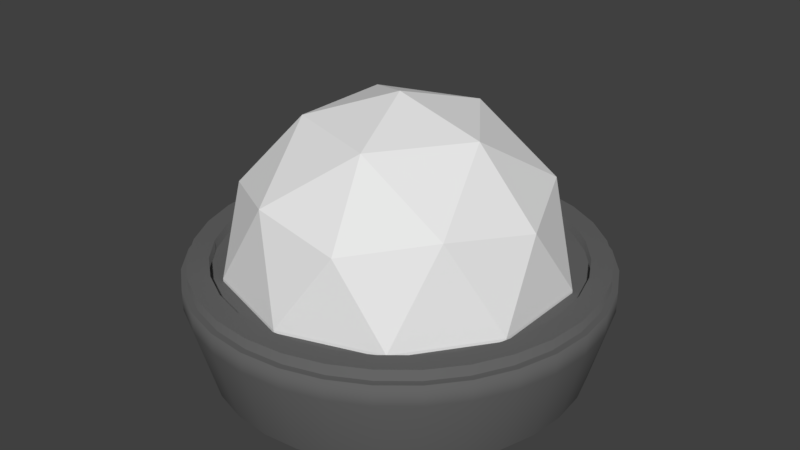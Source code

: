 # Source: extension.blend  (saved by Blender 2.83.19; exported with 4.5.12 LTS)
import bpy
from mathutils import Matrix  # noqa: F401  (used for matrix-valued properties, if any)

bpy.ops.wm.read_factory_settings(use_empty=True)
scene = bpy.context.scene
scene.name = 'Scene'

# ---- collections
col_collection_1 = bpy.data.collections.new('Collection 1'); scene.collection.children.link(col_collection_1)

# ---- materials (node trees are filled in below, after node groups)
mat_energy = bpy.data.materials.new('Energy')
mat_energy.alpha_threshold = 0.0
mat_energy.use_transparent_shadow = False
mat_energy.diffuse_color = (0.8, 0.7475, 0.1878, 1.0)
mat_energy.roughness = 0.5
mat_base = bpy.data.materials.new('Base')
mat_base.alpha_threshold = 0.0
mat_base.use_transparent_shadow = False
mat_base.diffuse_color = (0.1282, 0.1282, 0.1282, 1.0)
mat_base.roughness = 0.5
mat_glass = bpy.data.materials.new('Glass')
mat_glass.alpha_threshold = 0.0
mat_glass.use_transparent_shadow = False
mat_glass.roughness = 0.5

# ---- material node trees

# ---- world
world_world = bpy.data.worlds.new('World'); scene.world = world_world
world_world.color = (0.05088, 0.05088, 0.05088)
world_world.use_sun_shadow = False
world_world.sun_shadow_jitter_overblur = 0.0
world_world.cycles.sampling_method = 'MANUAL'

# ---- meshes
me_icosphere_002 = bpy.data.meshes.new('Icosphere.002')
me_icosphere_002.from_pydata([(-1.692e-10, -0.03731, -0.3707), (0.2179, -0.03731, -0.2999), (-0.3525, -0.03731, -0.1145), (-0.2179, -0.03731, -0.2999), (-0.2179, -0.03731, 0.2999), (-0.3525, -0.03731, 0.1145), (0.1024, 0.1285, 0.3153), (-0.2682, 0.1285, 0.1949), (-0.2682, 0.1285, -0.1949), (0.1024, 0.1285, -0.3153), (0.3315, 0.1285, 3.905e-08), (-1.692e-10, 0.3334, 9.865e-08), (0.2179, -0.03731, 0.2999), (-1.692e-10, -0.03731, 0.3707), (0.3525, -0.03731, -0.1145), (0.3525, -0.03731, 0.1145), (0.2551, 0.1576, 0.1853), (-0.09744, 0.1576, 0.2999), (-0.3153, 0.1576, 3.905e-08), (-0.09744, 0.1576, -0.2999), (0.2551, 0.1576, -0.1853), (0.06022, 0.278, 0.1853), (0.1949, 0.278, 1.285e-07), (-0.1577, 0.278, 0.1145), (-0.1577, 0.278, -0.1145), (0.06022, 0.278, -0.1853), (4.238e-10, -0.07452, -0.3348), (0.1968, -0.07452, -0.2709), (-0.3184, -0.07452, -0.1035), (-0.1968, -0.07452, -0.2709), (-0.1968, -0.07452, 0.2709), (-0.3184, -0.07452, 0.1035), (0.1968, -0.07452, 0.2709), (4.238e-10, -0.07452, 0.3348), (0.3184, -0.07452, -0.1035), (0.3184, -0.07452, 0.1035)], [], [(6, 16, 21), (7, 17, 23), (8, 18, 24), (9, 19, 25), (10, 20, 22), (22, 25, 11), (22, 20, 25), (20, 9, 25), (25, 24, 11), (25, 19, 24), (19, 8, 24), (24, 23, 11), (24, 18, 23), (18, 7, 23), (23, 21, 11), (23, 17, 21), (17, 6, 21), (21, 22, 11), (21, 16, 22), (16, 10, 22), (14, 20, 10), (14, 1, 20), (1, 9, 20), (0, 19, 9), (0, 3, 19), (3, 8, 19), (2, 18, 8), (2, 5, 18), (5, 7, 18), (4, 17, 7), (4, 13, 17), (13, 6, 17), (12, 16, 6), (12, 15, 16), (15, 10, 16), (1, 0, 9), (3, 2, 8), (5, 4, 7), (13, 12, 6), (15, 14, 10), (14, 15, 35, 34), (3, 0, 26, 29), (2, 3, 29, 28), (13, 4, 30, 33), (5, 2, 28, 31), (4, 5, 31, 30), (15, 12, 32, 35), (1, 14, 34, 27), (12, 13, 33, 32), (0, 1, 27, 26), (31, 28, 29, 30), (29, 26, 33, 30), (26, 27, 32, 33), (27, 34, 35, 32)])
me_icosphere_002.polygons.foreach_set('use_smooth', [True] * 54)
_uv = me_icosphere_002.uv_layers.new(name='UVMap')
_uv.uv.foreach_set('vector', [0.1771, 0.6564, -0.04252, 0.6223, 0.1145, 0.4635, 0.4351, 0.3013, 0.3348, 0.4997, 0.2323, 0.3013, 0.1771, -0.05372, 0.3348, 0.1029, 0.1145, 0.1391, -0.2402, 0.08189, -0.04252, -0.01968, -0.07621, 0.2011, -0.2402, 0.5207, -0.2757, 0.3013, -0.07621, 0.4016, -0.07621, 0.4016, -0.07621, 0.2011, 0.06178, 0.3013, -0.07621, 0.4016, -0.2757, 0.3013, -0.07621, 0.2011, -0.2757, 0.3013, -0.2402, 0.08189, -0.07621, 0.2011, -0.07621, 0.2011, 0.1145, 0.1391, 0.06178, 0.3013, -0.07621, 0.2011, -0.04252, -0.01968, 0.1145, 0.1391, -0.04252, -0.01968, 0.1771, -0.05372, 0.1145, 0.1391, 0.1145, 0.1391, 0.2323, 0.3013, 0.06178, 0.3013, 0.1145, 0.1391, 0.3348, 0.1029, 0.2323, 0.3013, 0.3348, 0.1029, 0.4351, 0.3013, 0.2323, 0.3013, 0.2323, 0.3013, 0.1145, 0.4635, 0.06178, 0.3013, 0.2323, 0.3013, 0.3348, 0.4997, 0.1145, 0.4635, 0.3348, 0.4997, 0.1771, 0.6564, 0.1145, 0.4635, 0.1145, 0.4635, -0.07621, 0.4016, 0.06178, 0.3013, 0.1145, 0.4635, -0.04252, 0.6223, -0.07621, 0.4016, -0.04252, 0.6223, -0.2402, 0.5207, -0.07621, 0.4016, -0.5266, 0.4923, -0.2757, 0.3013, -0.2402, 0.5207, -0.5266, 0.4923, -0.5266, 0.1104, -0.2757, 0.3013, -0.5266, 0.1104, -0.2402, 0.08189, -0.2757, 0.3013, -0.3016, -0.1992, -0.04252, -0.01968, -0.2402, 0.08189, -0.3016, -0.1992, 0.06157, -0.3172, -0.04252, -0.01968, 0.06157, -0.3172, 0.1771, -0.05372, -0.04252, -0.01968, 0.4255, -0.199, 0.3348, 0.1029, 0.1771, -0.05372, 0.4255, -0.199, 0.65, 0.11, 0.3348, 0.1029, 0.65, 0.11, 0.4351, 0.3013, 0.3348, 0.1029, 0.65, 0.4927, 0.3348, 0.4997, 0.4351, 0.3013, 0.65, 0.4927, 0.4255, 0.8016, 0.3348, 0.4997, 0.4255, 0.8016, 0.1771, 0.6564, 0.3348, 0.4997, 0.06157, 0.9199, -0.04252, 0.6223, 0.1771, 0.6564, 0.06157, 0.9199, -0.3016, 0.8019, -0.04252, 0.6223, -0.3016, 0.8019, -0.2402, 0.5207, -0.04252, 0.6223, -0.5266, 0.1104, -0.3016, -0.1992, -0.2402, 0.08189, 0.06157, -0.3172, 0.4255, -0.199, 0.1771, -0.05372, 0.65, 0.11, 0.65, 0.4927, 0.4351, 0.3013, 0.4255, 0.8016, 0.06157, 0.9199, 0.1771, 0.6564, -0.3016, 0.8019, -0.5266, 0.4923, -0.2402, 0.5207, 1.357, -0.2361, 1.527, -0.01046, 1.466, 0.01081, 1.321, -0.1827, 0.6504, 0.004516, 0.8172, -0.2255, 0.8564, -0.1739, 0.7122, 0.02354, 0.6513, 0.2874, 0.6504, 0.004516, 0.7122, 0.02354, 0.7121, 0.2661, 1.36, 0.5016, 1.091, 0.5934, 1.089, 0.5289, 1.321, 0.45, 0.8202, 0.5135, 0.6513, 0.2874, 0.7121, 0.2661, 0.8561, 0.4601, 1.091, 0.5934, 0.8202, 0.5135, 0.8561, 0.4601, 1.089, 0.5289, 1.527, -0.01046, 1.527, 0.2718, 1.465, 0.2527, 1.466, 0.01081, 1.086, -0.3172, 1.357, -0.2361, 1.321, -0.1827, 1.089, -0.2526, 1.527, 0.2718, 1.36, 0.5016, 1.321, 0.45, 1.465, 0.2527, 0.8172, -0.2255, 1.086, -0.3172, 1.089, -0.2526, 0.8564, -0.1739, 0.8561, 0.4601, 0.7121, 0.2661, 0.7122, 0.02354, 1.089, 0.5289, 0.7122, 0.02354, 0.8564, -0.1739, 1.321, 0.45, 1.089, 0.5289, 0.8564, -0.1739, 1.089, -0.2526, 1.465, 0.2527, 1.321, 0.45, 1.089, -0.2526, 1.321, -0.1827, 1.466, 0.01081, 1.465, 0.2527])
me_icosphere_002.materials.append(mat_energy)
me_icosphere_002.use_remesh_preserve_volume = False
me_icosphere_002.use_remesh_preserve_attributes = False
me_icosphere_002.use_mirror_vertex_groups = False
me_icosphere_002.update()
me_cylinder = bpy.data.meshes.new('Cylinder')
me_cylinder.from_pydata([(5.815e-10, 0.1502, -0.5044), (-5.044e-10, 0.2002, -0.5044), (0.09841, 0.1502, -0.4948), (0.09839, 0.2002, -0.4947), (0.193, 0.1502, -0.466), (0.193, 0.2002, -0.466), (0.2803, 0.1502, -0.4194), (0.2802, 0.2002, -0.4194), (0.3567, 0.1502, -0.3567), (0.3566, 0.2002, -0.3566), (0.4194, 0.1502, -0.2803), (0.4194, 0.2002, -0.2802), (0.466, 0.1502, -0.193), (0.466, 0.2002, -0.193), (0.4948, 0.1502, -0.09841), (0.4947, 0.2002, -0.09839), (0.5044, 0.1502, -1.041e-06), (0.5044, 0.2002, -2.818e-07), (0.4948, 0.1502, 0.09841), (0.4947, 0.2002, 0.09839), (0.466, 0.1502, 0.193), (0.466, 0.2002, 0.193), (0.4194, 0.1502, 0.2803), (0.4194, 0.2002, 0.2802), (0.3567, 0.1502, 0.3567), (0.3566, 0.2002, 0.3566), (0.2803, 0.1502, 0.4194), (0.2802, 0.2002, 0.4194), (0.193, 0.1502, 0.466), (0.193, 0.2002, 0.466), (0.09841, 0.1502, 0.4948), (0.09839, 0.2002, 0.4947), (-1.638e-07, 0.1502, 0.5044), (-1.648e-07, 0.2002, 0.5044), (-0.09841, 0.1502, 0.4948), (-0.09839, 0.2002, 0.4947), (-0.193, 0.1502, 0.466), (-0.193, 0.2002, 0.466), (-0.2803, 0.1502, 0.4194), (-0.2802, 0.2002, 0.4194), (-0.3567, 0.1502, 0.3567), (-0.3566, 0.2002, 0.3566), (-0.4194, 0.1502, 0.2803), (-0.4194, 0.2002, 0.2802), (-0.466, 0.1502, 0.193), (-0.466, 0.2002, 0.193), (-0.4948, 0.1502, 0.09841), (-0.4947, 0.2002, 0.09839), (-0.5044, 0.1502, -1.494e-06), (-0.5044, 0.2002, -7.288e-07), (-0.4948, 0.1502, -0.09841), (-0.4947, 0.2002, -0.09839), (-0.466, 0.1502, -0.193), (-0.466, 0.2002, -0.193), (-0.4194, 0.1502, -0.2803), (-0.4194, 0.2002, -0.2802), (-0.3567, 0.1502, -0.3567), (-0.3566, 0.2002, -0.3566), (-0.2803, 0.1502, -0.4194), (-0.2802, 0.2002, -0.4194), (-0.193, 0.1502, -0.466), (-0.193, 0.2002, -0.466), (-0.09841, 0.1502, -0.4948), (-0.09839, 0.2002, -0.4947), (1.279e-08, 0.2002, -0.3734), (0.07285, 0.2002, -0.3662), (0.1429, 0.2002, -0.345), (0.2075, 0.2002, -0.3105), (0.264, 0.2002, -0.264), (0.3105, 0.2002, -0.2075), (0.345, 0.2002, -0.1429), (0.3662, 0.2002, -0.07285), (0.3734, 0.2002, -3.146e-07), (0.3662, 0.2002, 0.07285), (0.345, 0.2002, 0.1429), (0.3105, 0.2002, 0.2075), (0.264, 0.2002, 0.264), (0.2075, 0.2002, 0.3105), (0.1429, 0.2002, 0.345), (0.07285, 0.2002, 0.3662), (-1.089e-07, 0.2002, 0.3734), (-0.07285, 0.2002, 0.3662), (-0.1429, 0.2002, 0.345), (-0.2075, 0.2002, 0.3105), (-0.264, 0.2002, 0.264), (-0.3105, 0.2002, 0.2075), (-0.345, 0.2002, 0.1429), (-0.3662, 0.2002, 0.07285), (-0.3734, 0.2002, -6.455e-07), (-0.3662, 0.2002, -0.07285), (-0.345, 0.2002, -0.1429), (-0.3105, 0.2002, -0.2075), (-0.264, 0.2002, -0.264), (-0.2075, 0.2002, -0.3105), (-0.1429, 0.2002, -0.345), (-0.07285, 0.2002, -0.3662), (1.646e-08, 0.1019, -0.3482), (0.06794, 0.1019, -0.3415), (0.1333, 0.1019, -0.3217), (0.1935, 0.1019, -0.2895), (0.2462, 0.1019, -0.2462), (0.2895, 0.1019, -0.1935), (0.3217, 0.1019, -0.1333), (0.3415, 0.1019, -0.06794), (0.3482, 0.1019, -3.548e-07), (0.3415, 0.1019, 0.06794), (0.3217, 0.1019, 0.1333), (0.2895, 0.1019, 0.1935), (0.2462, 0.1019, 0.2462), (0.1935, 0.1019, 0.2895), (0.1333, 0.1019, 0.3217), (0.06794, 0.1019, 0.3415), (-9.701e-08, 0.1019, 0.3482), (-0.06794, 0.1019, 0.3415), (-0.1333, 0.1019, 0.3217), (-0.1935, 0.1019, 0.2895), (-0.2462, 0.1019, 0.2462), (-0.2895, 0.1019, 0.1935), (-0.3217, 0.1019, 0.1333), (-0.3415, 0.1019, 0.06794), (-0.3482, 0.1019, -6.659e-07), (-0.3415, 0.1019, -0.06794), (-0.3217, 0.1019, -0.1333), (-0.2895, 0.1019, -0.1935), (-0.2462, 0.1019, -0.2462), (-0.1935, 0.1019, -0.2895), (-0.1333, 0.1019, -0.3217), (-0.06794, 0.1019, -0.3415), (4.47e-08, 0.1019, -4.33e-07), (0.1133, 0.3899, 0.3486), (-0.2965, 0.3899, 0.2154), (-0.2965, 0.3899, -0.2154), (0.1133, 0.3899, -0.3486), (0.3665, 0.3899, -2e-07), (0.0, 0.6164, -1.506e-07), (0.3897, 0.2066, 0.1266), (0.3897, 0.2066, -0.1266), (0.0, 0.2066, 0.4098), (0.2409, 0.2066, 0.3315), (-0.3897, 0.2066, 0.1266), (-0.2409, 0.2066, 0.3315), (-0.2409, 0.2066, -0.3315), (-0.3897, 0.2066, -0.1266), (0.2409, 0.2066, -0.3315), (0.0, 0.2066, -0.4098), (0.282, 0.4221, 0.2049), (-0.1077, 0.4221, 0.3315), (-0.3486, 0.4221, -1.895e-07), (-0.1077, 0.4221, -0.3315), (0.282, 0.4221, -0.2049), (0.06657, 0.5552, 0.2049), (0.2154, 0.5552, -1.706e-07), (-0.1743, 0.5552, 0.1266), (-0.1743, 0.5552, -0.1266), (0.06657, 0.5552, -0.2049), (0.3897, 0.1878, 0.1266), (0.3897, 0.1878, -0.1266), (0.0, 0.1878, 0.4098), (0.2409, 0.1878, 0.3315), (-0.3897, 0.1878, 0.1266), (-0.2409, 0.1878, 0.3315), (-0.2409, 0.1878, -0.3315), (-0.3897, 0.1878, -0.1266), (0.2409, 0.1878, -0.3315), (0.0, 0.1878, -0.4098), (-0.4389, 0.2002, -6.871e-07), (-0.4304, 0.2002, -0.08562), (0.168, 0.2002, -0.4055), (0.2438, 0.2002, -0.3649), (0.3649, 0.2002, 0.2438), (0.3103, 0.2002, 0.3103), (-0.3103, 0.2002, 0.3103), (-0.3649, 0.2002, 0.2438), (-0.2438, 0.2002, -0.3649), (-0.168, 0.2002, -0.4055), (0.4304, 0.2002, -0.08562), (0.4389, 0.2002, -2.982e-07), (-1.369e-07, 0.2002, 0.4389), (-0.08562, 0.2002, 0.4304), (-0.4055, 0.2002, -0.168), (0.3103, 0.2002, -0.3103), (0.2438, 0.2002, 0.3649), (-0.4055, 0.2002, 0.168), (-0.08562, 0.2002, -0.4304), (0.4304, 0.2002, 0.08562), (-0.168, 0.2002, 0.4055), (-0.3649, 0.2002, -0.2438), (0.3649, 0.2002, -0.2438), (0.168, 0.2002, 0.4055), (-0.4304, 0.2002, 0.08562), (6.143e-09, 0.2002, -0.4389), (0.08562, 0.2002, -0.4304), (0.4055, 0.2002, 0.168), (-0.2438, 0.2002, 0.3649), (-0.3103, 0.2002, -0.3103), (0.4055, 0.2002, -0.168), (0.08562, 0.2002, 0.4304), (-0.4802, 0.2002, -0.09551), (0.272, 0.2002, -0.4071), (0.3462, 0.2002, 0.3462), (-0.4071, 0.2002, 0.272), (-0.1873, 0.2002, -0.4523), (0.4896, 0.2002, -2.855e-07), (-0.09551, 0.2002, 0.4802), (-0.4523, 0.2002, -0.1873), (0.3462, 0.2002, -0.3462), (0.272, 0.2002, 0.4071), (-0.4523, 0.2002, 0.1873), (-0.09551, 0.2002, -0.4802), (0.4802, 0.2002, 0.09551), (-0.1873, 0.2002, 0.4523), (-0.4071, 0.2002, -0.272), (0.4071, 0.2002, -0.272), (0.1873, 0.2002, 0.4523), (-0.4802, 0.2002, 0.09551), (0.09551, 0.2002, -0.4802), (0.4523, 0.2002, 0.1873), (-0.272, 0.2002, 0.4071), (-0.3462, 0.2002, -0.3462), (0.4523, 0.2002, -0.1873), (0.09551, 0.2002, 0.4802), (-0.4896, 0.2002, -7.194e-07), (0.1873, 0.2002, -0.4523), (0.4071, 0.2002, 0.272), (-0.3462, 0.2002, 0.3462), (-0.272, 0.2002, -0.4071), (0.4802, 0.2002, -0.09551), (-1.585e-07, 0.2002, 0.4896), (9.967e-10, 0.2002, -0.4896), (0.08562, 0.2265, 0.4304), (-1.369e-07, 0.2265, 0.4389), (0.4055, 0.2265, -0.168), (0.4304, 0.2265, -0.08562), (-0.3103, 0.2265, -0.3103), (-0.2438, 0.2265, -0.3649), (-0.2438, 0.2265, 0.3649), (-0.3103, 0.2265, 0.3103), (0.4055, 0.2265, 0.168), (0.3649, 0.2265, 0.2438), (0.08562, 0.2265, -0.4304), (0.168, 0.2265, -0.4055), (-0.4304, 0.2265, 0.08562), (-0.4389, 0.2265, -7.825e-07), (0.168, 0.2265, 0.4055), (0.3649, 0.2265, -0.2438), (-0.3649, 0.2265, -0.2438), (-0.168, 0.2265, 0.4055), (0.4304, 0.2265, 0.08562), (-0.08562, 0.2265, -0.4304), (6.143e-09, 0.2265, -0.4389), (-0.4055, 0.2265, 0.168), (0.2438, 0.2265, 0.3649), (0.3103, 0.2265, -0.3103), (-0.4055, 0.2265, -0.168), (-0.08562, 0.2265, 0.4304), (0.4389, 0.2265, -3.935e-07), (-0.168, 0.2265, -0.4055), (-0.3649, 0.2265, 0.2438), (0.3103, 0.2265, 0.3103), (0.2438, 0.2265, -0.3649), (-0.4304, 0.2265, -0.08562), (-0.4896, 0.2265, -8.148e-07), (0.1873, 0.2265, -0.4523), (0.4071, 0.2265, 0.272), (-0.3462, 0.2265, 0.3462), (-0.272, 0.2265, -0.4071), (0.4802, 0.2265, -0.09551), (-1.585e-07, 0.2265, 0.4896), (9.967e-10, 0.2265, -0.4896), (-0.4802, 0.2265, -0.09551), (0.272, 0.2265, -0.4071), (0.3462, 0.2265, 0.3462), (-0.4071, 0.2265, 0.272), (-0.1873, 0.2265, -0.4523), (0.4896, 0.2265, -3.808e-07), (-0.09551, 0.2265, 0.4802), (-0.4523, 0.2265, -0.1873), (0.3462, 0.2265, -0.3462), (0.272, 0.2265, 0.4071), (-0.4523, 0.2265, 0.1873), (-0.09551, 0.2265, -0.4802), (0.4802, 0.2265, 0.09551), (-0.1873, 0.2265, 0.4523), (-0.4071, 0.2265, -0.272), (0.4071, 0.2265, -0.272), (0.1873, 0.2265, 0.4523), (-0.4802, 0.2265, 0.09551), (0.09551, 0.2265, -0.4802), (0.4523, 0.2265, 0.1873), (-0.272, 0.2265, 0.4071), (-0.3462, 0.2265, -0.3462), (0.4523, 0.2265, -0.1873), (0.09551, 0.2265, 0.4802), (7.997e-09, -0.0353, -0.454), (0.08857, -0.0353, -0.4453), (0.1737, -0.0353, -0.4194), (0.2522, -0.0353, -0.3775), (0.321, -0.0353, -0.321), (0.3775, -0.0353, -0.2522), (0.4194, -0.0353, -0.1737), (0.4453, -0.0353, -0.08857), (0.454, -0.0353, -3.821e-07), (0.4453, -0.0353, 0.08857), (0.4194, -0.0353, 0.1737), (0.3775, -0.0353, 0.2522), (0.321, -0.0353, 0.321), (0.2522, -0.0353, 0.3775), (0.1737, -0.0353, 0.4194), (0.08857, -0.0353, 0.4453), (-1.399e-07, -0.0353, 0.454), (-0.08857, -0.0353, 0.4453), (-0.1737, -0.0353, 0.4194), (-0.2522, -0.0353, 0.3775), (-0.321, -0.0353, 0.321), (-0.3775, -0.0353, 0.2522), (-0.4194, -0.0353, 0.1737), (-0.4453, -0.0353, 0.08857), (-0.454, -0.0353, -7.9e-07), (-0.4453, -0.0353, -0.08857), (-0.4194, -0.0353, -0.1737), (-0.3775, -0.0353, -0.2522), (-0.321, -0.0353, -0.321), (-0.2522, -0.0353, -0.3775), (-0.1737, -0.0353, -0.4194), (-0.08857, -0.0353, -0.4453)], [], [(0, 1, 3, 2), (2, 3, 5, 4), (4, 5, 7, 6), (6, 7, 9, 8), (8, 9, 11, 10), (10, 11, 13, 12), (12, 13, 15, 14), (14, 15, 17, 16), (16, 17, 19, 18), (18, 19, 21, 20), (20, 21, 23, 22), (22, 23, 25, 24), (24, 25, 27, 26), (26, 27, 29, 28), (28, 29, 31, 30), (30, 31, 33, 32), (32, 33, 35, 34), (34, 35, 37, 36), (36, 37, 39, 38), (38, 39, 41, 40), (40, 41, 43, 42), (42, 43, 45, 44), (44, 45, 47, 46), (46, 47, 49, 48), (48, 49, 51, 50), (50, 51, 53, 52), (52, 53, 55, 54), (54, 55, 57, 56), (56, 57, 59, 58), (58, 59, 61, 60), (166, 165, 88, 89), (60, 61, 63, 62), (62, 63, 1, 0), (168, 167, 66, 67), (170, 169, 75, 76), (172, 171, 84, 85), (174, 173, 93, 94), (176, 175, 71, 72), (178, 177, 80, 81), (179, 166, 89, 90), (180, 168, 67, 68), (181, 170, 76, 77), (182, 172, 85, 86), (183, 174, 94, 95), (184, 176, 72, 73), (185, 178, 81, 82), (186, 179, 90, 91), (187, 180, 68, 69), (188, 181, 77, 78), (189, 182, 86, 87), (191, 190, 64, 65), (190, 183, 95, 64), (192, 184, 73, 74), (193, 185, 82, 83), (194, 186, 91, 92), (195, 187, 69, 70), (196, 188, 78, 79), (165, 189, 87, 88), (167, 191, 65, 66), (169, 192, 74, 75), (171, 193, 83, 84), (173, 194, 92, 93), (175, 195, 70, 71), (177, 196, 79, 80), (70, 69, 101, 102), (84, 83, 115, 116), (71, 70, 102, 103), (85, 84, 116, 117), (72, 71, 103, 104), (86, 85, 117, 118), (73, 72, 104, 105), (87, 86, 118, 119), (74, 73, 105, 106), (88, 87, 119, 120), (75, 74, 106, 107), (89, 88, 120, 121), (76, 75, 107, 108), (90, 89, 121, 122), (77, 76, 108, 109), (91, 90, 122, 123), (78, 77, 109, 110), (65, 64, 96, 97), (92, 91, 123, 124), (79, 78, 110, 111), (66, 65, 97, 98), (93, 92, 124, 125), (80, 79, 111, 112), (67, 66, 98, 99), (94, 93, 125, 126), (81, 80, 112, 113), (68, 67, 99, 100), (95, 94, 126, 127), (82, 81, 113, 114), (69, 68, 100, 101), (64, 95, 127, 96), (83, 82, 114, 115), (105, 104, 128), (119, 118, 128), (106, 105, 128), (120, 119, 128), (107, 106, 128), (121, 120, 128), (108, 107, 128), (122, 121, 128), (109, 108, 128), (123, 122, 128), (110, 109, 128), (97, 96, 128), (124, 123, 128), (111, 110, 128), (98, 97, 128), (125, 124, 128), (112, 111, 128), (99, 98, 128), (126, 125, 128), (113, 112, 128), (100, 99, 128), (127, 126, 128), (114, 113, 128), (101, 100, 128), (96, 127, 128), (115, 114, 128), (102, 101, 128), (116, 115, 128), (103, 102, 128), (117, 116, 128), (104, 103, 128), (118, 117, 128), (129, 145, 150), (130, 146, 152), (131, 147, 153), (132, 148, 154), (133, 149, 151), (151, 154, 134), (151, 149, 154), (149, 132, 154), (154, 153, 134), (154, 148, 153), (148, 131, 153), (153, 152, 134), (153, 147, 152), (147, 130, 152), (152, 150, 134), (152, 146, 150), (146, 129, 150), (150, 151, 134), (150, 145, 151), (145, 133, 151), (136, 149, 133), (136, 143, 149), (143, 132, 149), (144, 148, 132), (144, 141, 148), (141, 131, 148), (142, 147, 131), (142, 139, 147), (139, 130, 147), (140, 146, 130), (140, 137, 146), (137, 129, 146), (138, 145, 129), (138, 135, 145), (135, 133, 145), (143, 144, 132), (141, 142, 131), (139, 140, 130), (137, 138, 129), (135, 136, 133), (139, 142, 162, 159), (141, 144, 164, 161), (143, 136, 156, 163), (138, 137, 157, 158), (144, 143, 163, 164), (136, 135, 155, 156), (142, 141, 161, 162), (135, 138, 158, 155), (137, 140, 160, 157), (140, 139, 159, 160), (202, 226, 266, 274), (227, 220, 292, 267), (170, 181, 251, 258), (201, 225, 265, 273), (226, 219, 291, 266), (172, 182, 250, 257), (200, 224, 264, 272), (225, 218, 290, 265), (174, 183, 248, 256), (199, 223, 263, 271), (224, 217, 289, 264), (176, 184, 247, 255), (198, 222, 262, 270), (223, 216, 288, 263), (178, 185, 246, 254), (197, 221, 261, 269), (222, 215, 287, 262), (179, 186, 245, 253), (221, 214, 286, 261), (180, 187, 244, 252), (220, 213, 285, 292), (181, 188, 243, 251), (219, 212, 284, 291), (182, 189, 241, 250), (218, 211, 283, 290), (190, 191, 239, 249), (217, 210, 282, 289), (183, 190, 249, 248), (216, 209, 281, 288), (184, 192, 237, 247), (228, 208, 280, 268), (185, 193, 235, 246), (49, 221, 197, 51), (5, 222, 198, 7), (23, 223, 199, 25), (41, 224, 200, 43), (59, 225, 201, 61), (15, 226, 202, 17), (33, 227, 203, 35), (51, 197, 204, 53), (7, 198, 205, 9), (25, 199, 206, 27), (43, 200, 207, 45), (61, 201, 208, 63), (17, 202, 209, 19), (35, 203, 210, 37), (53, 204, 211, 55), (9, 205, 212, 11), (27, 206, 213, 29), (45, 207, 214, 47), (1, 228, 215, 3), (63, 208, 228, 1), (19, 209, 216, 21), (37, 210, 217, 39), (55, 211, 218, 57), (11, 212, 219, 13), (29, 213, 220, 31), (47, 214, 221, 49), (3, 215, 222, 5), (21, 216, 223, 23), (39, 217, 224, 41), (57, 218, 225, 59), (13, 219, 226, 15), (31, 220, 227, 33), (292, 229, 230, 267), (291, 231, 232, 266), (290, 233, 234, 265), (289, 235, 236, 264), (288, 237, 238, 263), (287, 239, 240, 262), (286, 241, 242, 261), (285, 243, 229, 292), (284, 244, 231, 291), (283, 245, 233, 290), (282, 246, 235, 289), (281, 247, 237, 288), (280, 248, 249, 268), (268, 249, 239, 287), (279, 250, 241, 286), (278, 251, 243, 285), (277, 252, 244, 284), (276, 253, 245, 283), (275, 254, 246, 282), (274, 255, 247, 281), (273, 256, 248, 280), (272, 257, 250, 279), (271, 258, 251, 278), (270, 259, 252, 277), (269, 260, 253, 276), (267, 230, 254, 275), (266, 232, 255, 274), (265, 234, 256, 273), (264, 236, 257, 272), (263, 238, 258, 271), (262, 240, 259, 270), (261, 242, 260, 269), (168, 180, 252, 259), (203, 227, 267, 275), (166, 179, 253, 260), (204, 197, 269, 276), (177, 178, 254, 230), (205, 198, 270, 277), (175, 176, 255, 232), (196, 177, 230, 229), (206, 199, 271, 278), (173, 174, 256, 234), (195, 175, 232, 231), (207, 200, 272, 279), (171, 172, 257, 236), (194, 173, 234, 233), (208, 201, 273, 280), (169, 170, 258, 238), (193, 171, 236, 235), (209, 202, 274, 281), (167, 168, 259, 240), (192, 169, 238, 237), (210, 203, 275, 282), (165, 166, 260, 242), (191, 167, 240, 239), (211, 204, 276, 283), (189, 165, 242, 241), (212, 205, 277, 284), (188, 196, 229, 243), (213, 206, 278, 285), (187, 195, 231, 244), (214, 207, 279, 286), (186, 194, 233, 245), (215, 228, 268, 287), (56, 58, 322, 321), (12, 14, 300, 299), (30, 32, 309, 308), (48, 50, 318, 317), (4, 6, 296, 295), (22, 24, 305, 304), (40, 42, 314, 313), (58, 60, 323, 322), (14, 16, 301, 300), (32, 34, 310, 309), (50, 52, 319, 318), (6, 8, 297, 296), (24, 26, 306, 305), (42, 44, 315, 314), (60, 62, 324, 323), (16, 18, 302, 301), (34, 36, 311, 310), (52, 54, 320, 319), (8, 10, 298, 297), (26, 28, 307, 306), (0, 2, 294, 293), (44, 46, 316, 315), (62, 0, 293, 324), (18, 20, 303, 302), (36, 38, 312, 311), (54, 56, 321, 320), (10, 12, 299, 298), (28, 30, 308, 307), (46, 48, 317, 316), (2, 4, 295, 294), (20, 22, 304, 303), (38, 40, 313, 312)])
me_cylinder.polygons.foreach_set('use_smooth', [1, 1, 1, 1, 1, 1, 1, 1, 1, 1, 1, 1, 1, 1, 1, 1, 1, 1, 1, 1, 1, 1, 1, 1, 1, 1, 1, 1, 1, 1, 0, 1, 1, 0, 0, 0, 0, 0, 0, 0, 0, 0, 0, 0, 0, 0, 0, 0, 0, 0, 0, 0, 0, 0, 0, 0, 0, 0, 0, 0, 0, 0, 0, 0, 1, 1, 1, 1, 1, 1, 1, 1, 1, 1, 1, 1, 1, 1, 1, 1, 1, 1, 1, 1, 1, 1, 1, 1, 1, 1, 1, 1, 1, 1, 1, 1, 1, 1, 1, 1, 1, 1, 1, 1, 1, 1, 1, 1, 1, 1, 1, 1, 1, 1, 1, 1, 1, 1, 1, 1, 1, 1, 1, 1, 1, 1, 1, 1, 0, 0, 0, 0, 0, 0, 0, 0, 0, 0, 0, 0, 0, 0, 0, 0, 0, 0, 0, 0, 0, 0, 0, 0, 0, 0, 0, 0, 0, 0, 0, 0, 0, 0, 0, 0, 0, 0, 0, 0, 0, 0, 0, 0, 0, 0, 0, 0, 0, 0, 1, 1, 1, 1, 1, 1, 1, 1, 1, 1, 1, 1, 1, 1, 1, 1, 1, 1, 1, 1, 1, 1, 1, 1, 1, 1, 1, 1, 1, 1, 1, 1, 0, 0, 0, 0, 0, 0, 0, 0, 0, 0, 0, 0, 0, 0, 0, 0, 0, 0, 0, 0, 0, 0, 0, 0, 0, 0, 0, 0, 0, 0, 0, 0, 0, 0, 0, 0, 0, 0, 0, 0, 0, 0, 0, 0, 0, 0, 0, 0, 0, 0, 0, 0, 0, 0, 0, 0, 0, 0, 0, 0, 0, 0, 0, 0, 1, 1, 1, 1, 1, 1, 1, 1, 1, 1, 1, 1, 1, 1, 1, 1, 1, 1, 1, 1, 1, 1, 1, 1, 1, 1, 1, 1, 1, 1, 1, 1, 1, 1, 1, 1, 1, 1, 1, 1, 1, 1, 1, 1, 1, 1, 1, 1, 1, 1, 1, 1, 1, 1, 1, 1, 1, 1, 1, 1, 1, 1, 1, 1])
me_cylinder.polygons.foreach_set('material_index', [0, 0, 0, 0, 0, 0, 0, 0, 0, 0, 0, 0, 0, 0, 0, 0, 0, 0, 0, 0, 0, 0, 0, 0, 0, 0, 0, 0, 0, 0, 0, 0, 0, 0, 0, 0, 0, 0, 0, 0, 0, 0, 0, 0, 0, 0, 0, 0, 0, 0, 0, 0, 0, 0, 0, 0, 0, 0, 0, 0, 0, 0, 0, 0, 0, 0, 0, 0, 0, 0, 0, 0, 0, 0, 0, 0, 0, 0, 0, 0, 0, 0, 0, 0, 0, 0, 0, 0, 0, 0, 0, 0, 0, 0, 0, 0, 0, 0, 0, 0, 0, 0, 0, 0, 0, 0, 0, 0, 0, 0, 0, 0, 0, 0, 0, 0, 0, 0, 0, 0, 0, 0, 0, 0, 0, 0, 0, 0, 1, 1, 1, 1, 1, 1, 1, 1, 1, 1, 1, 1, 1, 1, 1, 1, 1, 1, 1, 1, 1, 1, 1, 1, 1, 1, 1, 1, 1, 1, 1, 1, 1, 1, 1, 1, 1, 1, 1, 1, 1, 1, 1, 1, 1, 1, 1, 1, 1, 1, 0, 0, 0, 0, 0, 0, 0, 0, 0, 0, 0, 0, 0, 0, 0, 0, 0, 0, 0, 0, 0, 0, 0, 0, 0, 0, 0, 0, 0, 0, 0, 0, 0, 0, 0, 0, 0, 0, 0, 0, 0, 0, 0, 0, 0, 0, 0, 0, 0, 0, 0, 0, 0, 0, 0, 0, 0, 0, 0, 0, 0, 0, 0, 0, 0, 0, 0, 0, 0, 0, 0, 0, 0, 0, 0, 0, 0, 0, 0, 0, 0, 0, 0, 0, 0, 0, 0, 0, 0, 0, 0, 0, 0, 0, 0, 0, 0, 0, 0, 0, 0, 0, 0, 0, 0, 0, 0, 0, 0, 0, 0, 0, 0, 0, 0, 0, 0, 0, 0, 0, 0, 0, 0, 0, 0, 0, 0, 0, 0, 0, 0, 0, 0, 0, 0, 0, 0, 0, 0, 0, 0, 0, 0, 0, 0, 0, 0, 0, 0, 0, 0, 0, 0, 0, 0, 0, 0, 0, 0, 0])
_uv = me_cylinder.uv_layers.new(name='UVMap')
_uv.uv.foreach_set('vector', [0.9522, 0.6637, 0.9047, 0.6474, 0.9258, 0.5554, 0.976, 0.5623, 0.976, 0.5623, 0.9258, 0.5554, 0.9283, 0.4619, 0.9787, 0.4587, 0.9787, 0.4587, 0.9283, 0.4619, 0.9125, 0.3704, 0.9609, 0.3574, 0.9609, 0.3574, 0.9125, 0.3704, 0.8791, 0.2843, 0.9238, 0.2621, 0.9238, 0.2621, 0.8791, 0.2843, 0.8297, 0.2068, 0.869, 0.1764, 0.869, 0.1764, 0.8297, 0.2068, 0.7663, 0.1407, 0.7988, 0.1035, 0.7988, 0.1035, 0.7663, 0.1407, 0.6916, 0.08856, 0.7161, 0.04587, 0.7161, 0.04587, 0.6916, 0.08856, 0.6085, 0.05214, 0.6241, 0.00568, 0.6241, 0.00568, 0.6085, 0.05214, 0.5202, 0.03271, 0.5264, -0.01571, 0.5264, -0.01571, 0.5202, 0.03271, 0.4302, 0.03085, 0.4269, -0.01765, 0.4269, -0.01765, 0.4302, 0.03085, 0.3419, 0.04648, 0.3293, -0.0002553, 0.3293, -0.0002553, 0.3419, 0.04648, 0.2587, 0.07879, 0.2373, 0.03563, 0.2373, 0.03563, 0.2587, 0.07879, 0.1836, 0.1264, 0.1544, 0.08847, 0.1544, 0.08847, 0.1836, 0.1264, 0.1197, 0.1874, 0.08397, 0.156, 0.08397, 0.156, 0.1197, 0.1874, 0.06904, 0.259, 0.02816, 0.235, 0.02816, 0.235, 0.06904, 0.259, 0.03335, 0.3383, -0.01196, 0.3226, -0.01196, 0.3226, 0.03335, 0.3383, 0.01248, 0.4222, -0.0339, 0.4159, -0.0339, 0.4159, 0.01248, 0.4222, 0.007762, 0.5086, -0.03908, 0.5109, -0.03908, 0.5109, 0.007762, 0.5086, 0.01957, 0.5941, -0.02579, 0.6049, -0.02579, 0.6049, 0.01957, 0.5941, 0.0463, 0.6763, 0.003528, 0.6952, 0.003528, 0.6952, 0.0463, 0.6763, 0.08828, 0.7528, 0.04936, 0.7796, 0.04936, 0.7796, 0.08828, 0.7528, 0.1445, 0.8207, 0.1109, 0.8547, 0.1109, 0.8547, 0.1445, 0.8207, 0.2133, 0.8773, 0.1865, 0.9176, 0.1865, 0.9176, 0.2133, 0.8773, 0.2925, 0.92, 0.2739, 0.9652, 0.2739, 0.9652, 0.2925, 0.92, 0.3795, 0.9467, 0.37, 0.9953, 0.37, 0.9953, 0.3795, 0.9467, 0.4711, 0.9559, 0.4714, 1.006, 0.4714, 1.006, 0.4711, 0.9559, 0.5637, 0.9465, 0.5742, 0.9961, 0.5742, 0.9961, 0.5637, 0.9465, 0.6533, 0.9183, 0.674, 0.9652, 0.674, 0.9652, 0.6533, 0.9183, 0.7362, 0.872, 0.7664, 0.9137, 0.7664, 0.9137, 0.7362, 0.872, 0.8072, 0.8089, 0.8449, 0.8432, 0.3995, 0.8442, 0.3318, 0.8244, 0.3516, 0.7748, 0.4093, 0.7913, 0.8449, 0.8432, 0.8072, 0.8089, 0.8642, 0.7333, 0.9083, 0.7593, 0.9083, 0.7593, 0.8642, 0.7333, 0.9047, 0.6474, 0.9522, 0.6637, 0.8109, 0.3986, 0.823, 0.4693, 0.7681, 0.4729, 0.7583, 0.4129, 0.3046, 0.1696, 0.3694, 0.1448, 0.3836, 0.1958, 0.3282, 0.2168, 0.1711, 0.696, 0.1376, 0.6364, 0.185, 0.6152, 0.2139, 0.6661, 0.7281, 0.7358, 0.6734, 0.7839, 0.6413, 0.7392, 0.6875, 0.6984, 0.5765, 0.1504, 0.6409, 0.179, 0.6145, 0.2258, 0.5598, 0.2012, 0.1107, 0.4369, 0.1271, 0.371, 0.176, 0.3882, 0.1618, 0.4446, 0.4704, 0.8504, 0.3995, 0.8442, 0.4093, 0.7913, 0.4695, 0.7962, 0.7854, 0.3317, 0.8109, 0.3986, 0.7583, 0.4129, 0.7369, 0.356, 0.2461, 0.2066, 0.3046, 0.1696, 0.3282, 0.2168, 0.2781, 0.2479, 0.2156, 0.7486, 0.1711, 0.696, 0.2139, 0.6661, 0.2522, 0.7108, 0.7719, 0.6776, 0.7281, 0.7358, 0.6875, 0.6984, 0.7246, 0.6492, 0.508, 0.1349, 0.5765, 0.1504, 0.5598, 0.2012, 0.5016, 0.1878, 0.1069, 0.5047, 0.1107, 0.4369, 0.1618, 0.4446, 0.1586, 0.5026, 0.5417, 0.8424, 0.4704, 0.8504, 0.4695, 0.7962, 0.5299, 0.789, 0.7475, 0.2713, 0.7854, 0.3317, 0.7369, 0.356, 0.7049, 0.3046, 0.1957, 0.2536, 0.2461, 0.2066, 0.2781, 0.2479, 0.235, 0.288, 0.2698, 0.792, 0.2156, 0.7486, 0.2522, 0.7108, 0.2986, 0.7475, 0.82, 0.5414, 0.803, 0.6119, 0.751, 0.5936, 0.7657, 0.5339, 0.803, 0.6119, 0.7719, 0.6776, 0.7246, 0.6492, 0.751, 0.5936, 0.4381, 0.133, 0.508, 0.1349, 0.5016, 0.1878, 0.4421, 0.186, 0.1159, 0.5719, 0.1069, 0.5047, 0.1586, 0.5026, 0.1664, 0.5601, 0.6103, 0.8199, 0.5417, 0.8424, 0.5299, 0.789, 0.588, 0.7698, 0.6987, 0.2198, 0.7475, 0.2713, 0.7049, 0.3046, 0.6635, 0.2606, 0.1557, 0.3091, 0.1957, 0.2536, 0.235, 0.288, 0.2006, 0.3353, 0.3318, 0.8244, 0.2698, 0.792, 0.2986, 0.7475, 0.3516, 0.7748, 0.823, 0.4693, 0.82, 0.5414, 0.7657, 0.5339, 0.7681, 0.4729, 0.3694, 0.1448, 0.4381, 0.133, 0.4421, 0.186, 0.3836, 0.1958, 0.1376, 0.6364, 0.1159, 0.5719, 0.1664, 0.5601, 0.185, 0.6152, 0.6734, 0.7839, 0.6103, 0.8199, 0.588, 0.7698, 0.6413, 0.7392, 0.6409, 0.179, 0.6987, 0.2198, 0.6635, 0.2606, 0.6145, 0.2258, 0.1271, 0.371, 0.1557, 0.3091, 0.2006, 0.3353, 0.176, 0.3882, 0.6635, 0.2606, 0.7049, 0.3046, 0.645, 0.3511, 0.614, 0.3178, 0.185, 0.6152, 0.1664, 0.5601, 0.2377, 0.5429, 0.2519, 0.5847, 0.6145, 0.2258, 0.6635, 0.2606, 0.614, 0.3178, 0.5773, 0.2913, 0.2139, 0.6661, 0.185, 0.6152, 0.2519, 0.5847, 0.274, 0.6232, 0.5598, 0.2012, 0.6145, 0.2258, 0.5773, 0.2913, 0.5362, 0.2725, 0.2522, 0.7108, 0.2139, 0.6661, 0.274, 0.6232, 0.3032, 0.6569, 0.5016, 0.1878, 0.5598, 0.2012, 0.5362, 0.2725, 0.4924, 0.2622, 0.2986, 0.7475, 0.2522, 0.7108, 0.3032, 0.6569, 0.3385, 0.6844, 0.4421, 0.186, 0.5016, 0.1878, 0.4924, 0.2622, 0.4475, 0.2605, 0.3516, 0.7748, 0.2986, 0.7475, 0.3385, 0.6844, 0.3786, 0.7047, 0.3836, 0.1958, 0.4421, 0.186, 0.4475, 0.2605, 0.4032, 0.2676, 0.4093, 0.7913, 0.3516, 0.7748, 0.3786, 0.7047, 0.4222, 0.7168, 0.3282, 0.2168, 0.3836, 0.1958, 0.4032, 0.2676, 0.3613, 0.2832, 0.4695, 0.7962, 0.4093, 0.7913, 0.4222, 0.7168, 0.4675, 0.7202, 0.2781, 0.2479, 0.3282, 0.2168, 0.3613, 0.2832, 0.3232, 0.3065, 0.5299, 0.789, 0.4695, 0.7962, 0.4675, 0.7202, 0.5128, 0.7145, 0.235, 0.288, 0.2781, 0.2479, 0.3232, 0.3065, 0.2904, 0.3366, 0.7657, 0.5339, 0.751, 0.5936, 0.6783, 0.5682, 0.6895, 0.5237, 0.588, 0.7698, 0.5299, 0.789, 0.5128, 0.7145, 0.5563, 0.6999, 0.2006, 0.3353, 0.235, 0.288, 0.2904, 0.3366, 0.2641, 0.3723, 0.7681, 0.4729, 0.7657, 0.5339, 0.6895, 0.5237, 0.6916, 0.4779, 0.6413, 0.7392, 0.588, 0.7698, 0.5563, 0.6999, 0.5961, 0.677, 0.176, 0.3882, 0.2006, 0.3353, 0.2641, 0.3723, 0.2452, 0.4123, 0.7583, 0.4129, 0.7681, 0.4729, 0.6916, 0.4779, 0.6846, 0.4327, 0.6875, 0.6984, 0.6413, 0.7392, 0.5961, 0.677, 0.6307, 0.6465, 0.1618, 0.4446, 0.176, 0.3882, 0.2452, 0.4123, 0.2342, 0.4551, 0.7369, 0.356, 0.7583, 0.4129, 0.6846, 0.4327, 0.6688, 0.3899, 0.7246, 0.6492, 0.6875, 0.6984, 0.6307, 0.6465, 0.6585, 0.6097, 0.1586, 0.5026, 0.1618, 0.4446, 0.2342, 0.4551, 0.2317, 0.4991, 0.7049, 0.3046, 0.7369, 0.356, 0.6688, 0.3899, 0.645, 0.3511, 0.751, 0.5936, 0.7246, 0.6492, 0.6585, 0.6097, 0.6783, 0.5682, 0.1664, 0.5601, 0.1586, 0.5026, 0.2317, 0.4991, 0.2377, 0.5429, 0.4924, 0.2622, 0.5362, 0.2725, 0.4597, 0.4896, 0.3385, 0.6844, 0.3032, 0.6569, 0.4597, 0.4896, 0.4475, 0.2605, 0.4924, 0.2622, 0.4597, 0.4896, 0.3786, 0.7047, 0.3385, 0.6844, 0.4597, 0.4896, 0.4032, 0.2676, 0.4475, 0.2605, 0.4597, 0.4896, 0.4222, 0.7168, 0.3786, 0.7047, 0.4597, 0.4896, 0.3613, 0.2832, 0.4032, 0.2676, 0.4597, 0.4896, 0.4675, 0.7202, 0.4222, 0.7168, 0.4597, 0.4896, 0.3232, 0.3065, 0.3613, 0.2832, 0.4597, 0.4896, 0.5128, 0.7145, 0.4675, 0.7202, 0.4597, 0.4896, 0.2904, 0.3366, 0.3232, 0.3065, 0.4597, 0.4896, 0.6895, 0.5237, 0.6783, 0.5682, 0.4597, 0.4896, 0.5563, 0.6999, 0.5128, 0.7145, 0.4597, 0.4896, 0.2641, 0.3723, 0.2904, 0.3366, 0.4597, 0.4896, 0.6916, 0.4779, 0.6895, 0.5237, 0.4597, 0.4896, 0.5961, 0.677, 0.5563, 0.6999, 0.4597, 0.4896, 0.2452, 0.4123, 0.2641, 0.3723, 0.4597, 0.4896, 0.6846, 0.4327, 0.6916, 0.4779, 0.4597, 0.4896, 0.6307, 0.6465, 0.5961, 0.677, 0.4597, 0.4896, 0.2342, 0.4551, 0.2452, 0.4123, 0.4597, 0.4896, 0.6688, 0.3899, 0.6846, 0.4327, 0.4597, 0.4896, 0.6585, 0.6097, 0.6307, 0.6465, 0.4597, 0.4896, 0.2317, 0.4991, 0.2342, 0.4551, 0.4597, 0.4896, 0.645, 0.3511, 0.6688, 0.3899, 0.4597, 0.4896, 0.6783, 0.5682, 0.6585, 0.6097, 0.4597, 0.4896, 0.2377, 0.5429, 0.2317, 0.4991, 0.4597, 0.4896, 0.614, 0.3178, 0.645, 0.3511, 0.4597, 0.4896, 0.2519, 0.5847, 0.2377, 0.5429, 0.4597, 0.4896, 0.5773, 0.2913, 0.614, 0.3178, 0.4597, 0.4896, 0.274, 0.6232, 0.2519, 0.5847, 0.4597, 0.4896, 0.5362, 0.2725, 0.5773, 0.2913, 0.4597, 0.4896, 0.3032, 0.6569, 0.274, 0.6232, 0.4597, 0.4896, 0.631, 0.9791, 0.3347, 0.9331, 0.5466, 0.7189, 0.9793, 0.5002, 0.8439, 0.7679, 0.7057, 0.5001, 0.6314, 0.02102, 0.8441, 0.2324, 0.5468, 0.2811, 0.06819, 0.2038, 0.335, 0.06679, 0.2894, 0.3647, 0.06796, 0.7959, 0.02012, 0.4998, 0.2893, 0.6352, 0.2893, 0.6352, 0.2894, 0.3647, 0.4756, 0.5, 0.2893, 0.6352, 0.02012, 0.4998, 0.2894, 0.3647, 0.02012, 0.4998, 0.06819, 0.2038, 0.2894, 0.3647, 0.2894, 0.3647, 0.5468, 0.2811, 0.4756, 0.5, 0.2894, 0.3647, 0.335, 0.06679, 0.5468, 0.2811, 0.335, 0.06679, 0.6314, 0.02102, 0.5468, 0.2811, 0.5468, 0.2811, 0.7057, 0.5001, 0.4756, 0.5, 0.5468, 0.2811, 0.8441, 0.2324, 0.7057, 0.5001, 0.8441, 0.2324, 0.9793, 0.5002, 0.7057, 0.5001, 0.7057, 0.5001, 0.5466, 0.7189, 0.4756, 0.5, 0.7057, 0.5001, 0.8439, 0.7679, 0.5466, 0.7189, 0.8439, 0.7679, 0.631, 0.9791, 0.5466, 0.7189, 0.5466, 0.7189, 0.2893, 0.6352, 0.4756, 0.5, 0.5466, 0.7189, 0.3347, 0.9331, 0.2893, 0.6352, 0.3347, 0.9331, 0.06796, 0.7959, 0.2893, 0.6352, -0.3182, 0.7575, 0.02012, 0.4998, 0.06796, 0.7959, -0.3182, 0.7575, -0.318, 0.2419, 0.02012, 0.4998, -0.318, 0.2419, 0.06819, 0.2038, 0.02012, 0.4998, -0.01458, -0.1753, 0.335, 0.06679, 0.06819, 0.2038, -0.01458, -0.1753, 0.4758, -0.3345, 0.335, 0.06679, 0.4758, -0.3345, 0.6314, 0.02102, 0.335, 0.06679, 0.9664, -0.1748, 0.8441, 0.2324, 0.6314, 0.02102, 0.9664, -0.1748, 1.269, 0.2423, 0.8441, 0.2324, 1.269, 0.2423, 0.9793, 0.5002, 0.8441, 0.2324, 1.269, 0.7583, 0.8439, 0.7679, 0.9793, 0.5002, 1.269, 0.7583, 0.9659, 1.175, 0.8439, 0.7679, 0.9659, 1.175, 0.631, 0.9791, 0.8439, 0.7679, 0.4752, 1.334, 0.3347, 0.9331, 0.631, 0.9791, 0.4752, 1.334, -0.01511, 1.175, 0.3347, 0.9331, -0.01511, 1.175, 0.06796, 0.7959, 0.3347, 0.9331, -0.318, 0.2419, -0.01458, -0.1753, 0.06819, 0.2038, 0.4758, -0.3345, 0.9664, -0.1748, 0.6314, 0.02102, 1.269, 0.2423, 1.269, 0.7583, 0.9793, 0.5002, 0.9659, 1.175, 0.4752, 1.334, 0.631, 0.9791, -0.01511, 1.175, -0.3182, 0.7575, 0.06796, 0.7959, 1.269, 0.2423, 0.9664, -0.1748, 0.9907, -0.2088, 1.309, 0.2291, 0.4758, -0.3345, -0.01458, -0.1753, -0.03941, -0.2089, 0.4755, -0.3762, -0.318, 0.2419, -0.3182, 0.7575, -0.3578, 0.7707, -0.3578, 0.2293, 0.4752, 1.334, 0.9659, 1.175, 0.9907, 1.209, 0.4755, 1.376, -0.01458, -0.1753, -0.318, 0.2419, -0.3578, 0.2293, -0.03941, -0.2089, -0.3182, 0.7575, -0.01511, 1.175, -0.03939, 1.209, -0.3578, 0.7707, 0.9664, -0.1748, 0.4758, -0.3345, 0.4755, -0.3762, 0.9907, -0.2088, -0.01511, 1.175, 0.4752, 1.334, 0.4755, 1.376, -0.03939, 1.209, 0.9659, 1.175, 1.269, 0.7583, 1.309, 0.7708, 0.9907, 1.209, 1.269, 0.7583, 1.269, 0.2423, 1.309, 0.2291, 1.309, 0.7708, 0.6043, 0.06506, 0.685, 0.1005, 0.6734, 0.1212, 0.597, 0.08755, 0.04561, 0.3425, 0.08041, 0.2655, 0.1002, 0.2768, 0.06699, 0.3499, 0.3046, 0.1696, 0.2461, 0.2066, 0.2323, 0.1888, 0.2948, 0.1499, 0.7967, 0.7993, 0.728, 0.8605, 0.7132, 0.8397, 0.7786, 0.7825, 0.685, 0.1005, 0.7574, 0.1511, 0.742, 0.1693, 0.6734, 0.1212, 0.1711, 0.696, 0.2156, 0.7486, 0.2003, 0.7643, 0.1532, 0.7084, 0.09913, 0.7454, 0.05822, 0.6711, 0.07899, 0.6621, 0.1181, 0.7326, 0.728, 0.8605, 0.6477, 0.9053, 0.6379, 0.8827, 0.7132, 0.8397, 0.7281, 0.7358, 0.7719, 0.6776, 0.7916, 0.6896, 0.745, 0.7515, 0.2647, 0.0907, 0.3455, 0.05939, 0.3518, 0.08188, 0.2752, 0.1114, 0.05822, 0.6711, 0.03218, 0.5912, 0.05348, 0.5863, 0.07899, 0.6621, 0.5765, 0.1504, 0.508, 0.1349, 0.5108, 0.1129, 0.5835, 0.1293, 0.8991, 0.3742, 0.9143, 0.463, 0.8901, 0.4647, 0.8758, 0.3807, 0.3455, 0.05939, 0.4312, 0.04429, 0.4331, 0.06767, 0.3518, 0.08188, 0.1107, 0.4369, 0.1069, 0.5047, 0.08547, 0.5055, 0.08947, 0.4337, 0.3822, 0.9333, 0.2977, 0.9075, 0.3068, 0.8857, 0.3869, 0.9099, 0.9143, 0.463, 0.9119, 0.5536, 0.8876, 0.5505, 0.8901, 0.4647, 0.4704, 0.8504, 0.5417, 0.8424, 0.5465, 0.8647, 0.4707, 0.8731, 0.2977, 0.9075, 0.2207, 0.8662, 0.2337, 0.8468, 0.3068, 0.8857, 0.7854, 0.3317, 0.7475, 0.2713, 0.7652, 0.2575, 0.8056, 0.3216, 0.08041, 0.2655, 0.1297, 0.196, 0.1471, 0.2111, 0.1002, 0.2768, 0.2461, 0.2066, 0.1957, 0.2536, 0.1794, 0.2392, 0.2323, 0.1888, 0.7574, 0.1511, 0.8189, 0.2153, 0.8001, 0.2301, 0.742, 0.1693, 0.2156, 0.7486, 0.2698, 0.792, 0.2577, 0.8105, 0.2003, 0.7643, 0.6477, 0.9053, 0.5608, 0.9328, 0.5559, 0.9089, 0.6379, 0.8827, 0.803, 0.6119, 0.82, 0.5414, 0.8426, 0.5444, 0.8247, 0.6195, 0.03218, 0.5912, 0.02069, 0.5081, 0.04325, 0.5072, 0.05348, 0.5863, 0.7719, 0.6776, 0.803, 0.6119, 0.8247, 0.6195, 0.7916, 0.6896, 0.4312, 0.04429, 0.5186, 0.04615, 0.5159, 0.06953, 0.4331, 0.06767, 0.508, 0.1349, 0.4381, 0.133, 0.4365, 0.111, 0.5108, 0.1129, 0.8913, 0.6428, 0.852, 0.7259, 0.8308, 0.7132, 0.8679, 0.6347, 0.1069, 0.5047, 0.1159, 0.5719, 0.09493, 0.5768, 0.08547, 0.5055, 0.2925, 0.92, 0.2977, 0.9075, 0.3822, 0.9333, 0.3795, 0.9467, 0.9283, 0.4619, 0.9143, 0.463, 0.8991, 0.3742, 0.9125, 0.3704, 0.3419, 0.04648, 0.3455, 0.05939, 0.2647, 0.0907, 0.2587, 0.07879, 0.0463, 0.6763, 0.05822, 0.6711, 0.09913, 0.7454, 0.08828, 0.7528, 0.7362, 0.872, 0.728, 0.8605, 0.7967, 0.7993, 0.8072, 0.8089, 0.6916, 0.08856, 0.685, 0.1005, 0.6043, 0.06506, 0.6085, 0.05214, 0.03335, 0.3383, 0.04561, 0.3425, 0.0253, 0.4241, 0.01248, 0.4222, 0.3795, 0.9467, 0.3822, 0.9333, 0.4711, 0.942, 0.4711, 0.9559, 0.9125, 0.3704, 0.8991, 0.3742, 0.8668, 0.2905, 0.8791, 0.2843, 0.2587, 0.07879, 0.2647, 0.0907, 0.1918, 0.1368, 0.1836, 0.1264, 0.08828, 0.7528, 0.09913, 0.7454, 0.1538, 0.8113, 0.1445, 0.8207, 0.8072, 0.8089, 0.7967, 0.7993, 0.852, 0.7259, 0.8642, 0.7333, 0.6085, 0.05214, 0.6043, 0.06506, 0.5186, 0.04615, 0.5202, 0.03271, 0.01248, 0.4222, 0.0253, 0.4241, 0.02069, 0.5081, 0.007762, 0.5086, 0.4711, 0.9559, 0.4711, 0.942, 0.5608, 0.9328, 0.5637, 0.9465, 0.8791, 0.2843, 0.8668, 0.2905, 0.8189, 0.2153, 0.8297, 0.2068, 0.1836, 0.1264, 0.1918, 0.1368, 0.1297, 0.196, 0.1197, 0.1874, 0.1445, 0.8207, 0.1538, 0.8113, 0.2207, 0.8662, 0.2133, 0.8773, 0.9047, 0.6474, 0.8913, 0.6428, 0.9119, 0.5536, 0.9258, 0.5554, 0.8642, 0.7333, 0.852, 0.7259, 0.8913, 0.6428, 0.9047, 0.6474, 0.5202, 0.03271, 0.5186, 0.04615, 0.4312, 0.04429, 0.4302, 0.03085, 0.007762, 0.5086, 0.02069, 0.5081, 0.03218, 0.5912, 0.01957, 0.5941, 0.5637, 0.9465, 0.5608, 0.9328, 0.6477, 0.9053, 0.6533, 0.9183, 0.8297, 0.2068, 0.8189, 0.2153, 0.7574, 0.1511, 0.7663, 0.1407, 0.1197, 0.1874, 0.1297, 0.196, 0.08041, 0.2655, 0.06904, 0.259, 0.2133, 0.8773, 0.2207, 0.8662, 0.2977, 0.9075, 0.2925, 0.92, 0.9258, 0.5554, 0.9119, 0.5536, 0.9143, 0.463, 0.9283, 0.4619, 0.4302, 0.03085, 0.4312, 0.04429, 0.3455, 0.05939, 0.3419, 0.04648, 0.01957, 0.5941, 0.03218, 0.5912, 0.05822, 0.6711, 0.0463, 0.6763, 0.6533, 0.9183, 0.6477, 0.9053, 0.728, 0.8605, 0.7362, 0.872, 0.7663, 0.1407, 0.7574, 0.1511, 0.685, 0.1005, 0.6916, 0.08856, 0.06904, 0.259, 0.08041, 0.2655, 0.04561, 0.3425, 0.03335, 0.3383, 0.1002, 0.2768, 0.1371, 0.2982, 0.1069, 0.3639, 0.06699, 0.3499, 0.742, 0.1693, 0.7133, 0.2029, 0.6519, 0.1596, 0.6734, 0.1212, 0.6379, 0.8827, 0.6197, 0.841, 0.6868, 0.8026, 0.7132, 0.8397, 0.05348, 0.5863, 0.09493, 0.5768, 0.1178, 0.6451, 0.07899, 0.6621, 0.4331, 0.06767, 0.4365, 0.111, 0.3636, 0.1236, 0.3518, 0.08188, 0.8876, 0.5505, 0.8426, 0.5444, 0.8449, 0.4679, 0.8901, 0.4647, 0.2337, 0.8468, 0.2577, 0.8105, 0.3234, 0.8451, 0.3068, 0.8857, 0.1471, 0.2111, 0.1794, 0.2392, 0.1371, 0.2982, 0.1002, 0.2768, 0.8001, 0.2301, 0.7652, 0.2575, 0.7133, 0.2029, 0.742, 0.1693, 0.5559, 0.9089, 0.5465, 0.8647, 0.6197, 0.841, 0.6379, 0.8827, 0.04325, 0.5072, 0.08547, 0.5055, 0.09493, 0.5768, 0.05348, 0.5863, 0.5159, 0.06953, 0.5108, 0.1129, 0.4365, 0.111, 0.4331, 0.06767, 0.8308, 0.7132, 0.7916, 0.6896, 0.8247, 0.6195, 0.8679, 0.6347, 0.8679, 0.6347, 0.8247, 0.6195, 0.8426, 0.5444, 0.8876, 0.5505, 0.1701, 0.795, 0.2003, 0.7643, 0.2577, 0.8105, 0.2337, 0.8468, 0.206, 0.155, 0.2323, 0.1888, 0.1794, 0.2392, 0.1471, 0.2111, 0.8453, 0.3014, 0.8056, 0.3216, 0.7652, 0.2575, 0.8001, 0.2301, 0.471, 0.9179, 0.4707, 0.8731, 0.5465, 0.8647, 0.5559, 0.9089, 0.04768, 0.4275, 0.08947, 0.4337, 0.08547, 0.5055, 0.04325, 0.5072, 0.597, 0.08755, 0.5835, 0.1293, 0.5108, 0.1129, 0.5159, 0.06953, 0.7786, 0.7825, 0.745, 0.7515, 0.7916, 0.6896, 0.8308, 0.7132, 0.1181, 0.7326, 0.1532, 0.7084, 0.2003, 0.7643, 0.1701, 0.795, 0.2752, 0.1114, 0.2948, 0.1499, 0.2323, 0.1888, 0.206, 0.155, 0.8758, 0.3807, 0.8327, 0.3927, 0.8056, 0.3216, 0.8453, 0.3014, 0.3869, 0.9099, 0.3953, 0.8664, 0.4707, 0.8731, 0.471, 0.9179, 0.06699, 0.3499, 0.1069, 0.3639, 0.08947, 0.4337, 0.04768, 0.4275, 0.6734, 0.1212, 0.6519, 0.1596, 0.5835, 0.1293, 0.597, 0.08755, 0.7132, 0.8397, 0.6868, 0.8026, 0.745, 0.7515, 0.7786, 0.7825, 0.07899, 0.6621, 0.1178, 0.6451, 0.1532, 0.7084, 0.1181, 0.7326, 0.3518, 0.08188, 0.3636, 0.1236, 0.2948, 0.1499, 0.2752, 0.1114, 0.8901, 0.4647, 0.8449, 0.4679, 0.8327, 0.3927, 0.8758, 0.3807, 0.3068, 0.8857, 0.3234, 0.8451, 0.3953, 0.8664, 0.3869, 0.9099, 0.8109, 0.3986, 0.7854, 0.3317, 0.8056, 0.3216, 0.8327, 0.3927, 0.0253, 0.4241, 0.04561, 0.3425, 0.06699, 0.3499, 0.04768, 0.4275, 0.3995, 0.8442, 0.4704, 0.8504, 0.4707, 0.8731, 0.3953, 0.8664, 0.4711, 0.942, 0.3822, 0.9333, 0.3869, 0.9099, 0.471, 0.9179, 0.1271, 0.371, 0.1107, 0.4369, 0.08947, 0.4337, 0.1069, 0.3639, 0.8668, 0.2905, 0.8991, 0.3742, 0.8758, 0.3807, 0.8453, 0.3014, 0.6409, 0.179, 0.5765, 0.1504, 0.5835, 0.1293, 0.6519, 0.1596, 0.1557, 0.3091, 0.1271, 0.371, 0.1069, 0.3639, 0.1371, 0.2982, 0.1918, 0.1368, 0.2647, 0.0907, 0.2752, 0.1114, 0.206, 0.155, 0.6734, 0.7839, 0.7281, 0.7358, 0.745, 0.7515, 0.6868, 0.8026, 0.6987, 0.2198, 0.6409, 0.179, 0.6519, 0.1596, 0.7133, 0.2029, 0.1538, 0.8113, 0.09913, 0.7454, 0.1181, 0.7326, 0.1701, 0.795, 0.1376, 0.6364, 0.1711, 0.696, 0.1532, 0.7084, 0.1178, 0.6451, 0.6103, 0.8199, 0.6734, 0.7839, 0.6868, 0.8026, 0.6197, 0.841, 0.852, 0.7259, 0.7967, 0.7993, 0.7786, 0.7825, 0.8308, 0.7132, 0.3694, 0.1448, 0.3046, 0.1696, 0.2948, 0.1499, 0.3636, 0.1236, 0.1159, 0.5719, 0.1376, 0.6364, 0.1178, 0.6451, 0.09493, 0.5768, 0.5186, 0.04615, 0.6043, 0.06506, 0.597, 0.08755, 0.5159, 0.06953, 0.823, 0.4693, 0.8109, 0.3986, 0.8327, 0.3927, 0.8449, 0.4679, 0.4381, 0.133, 0.3694, 0.1448, 0.3636, 0.1236, 0.4365, 0.111, 0.02069, 0.5081, 0.0253, 0.4241, 0.04768, 0.4275, 0.04325, 0.5072, 0.3318, 0.8244, 0.3995, 0.8442, 0.3953, 0.8664, 0.3234, 0.8451, 0.82, 0.5414, 0.823, 0.4693, 0.8449, 0.4679, 0.8426, 0.5444, 0.5608, 0.9328, 0.4711, 0.942, 0.471, 0.9179, 0.5559, 0.9089, 0.2698, 0.792, 0.3318, 0.8244, 0.3234, 0.8451, 0.2577, 0.8105, 0.8189, 0.2153, 0.8668, 0.2905, 0.8453, 0.3014, 0.8001, 0.2301, 0.1957, 0.2536, 0.1557, 0.3091, 0.1371, 0.2982, 0.1794, 0.2392, 0.1297, 0.196, 0.1918, 0.1368, 0.206, 0.155, 0.1471, 0.2111, 0.7475, 0.2713, 0.6987, 0.2198, 0.7133, 0.2029, 0.7652, 0.2575, 0.2207, 0.8662, 0.1538, 0.8113, 0.1701, 0.795, 0.2337, 0.8468, 0.5417, 0.8424, 0.6103, 0.8199, 0.6197, 0.841, 0.5465, 0.8647, 0.9119, 0.5536, 0.8913, 0.6428, 0.8679, 0.6347, 0.8876, 0.5505, 0.674, 0.9652, 0.7664, 0.9137, 0.9326, 1.156, 0.7835, 1.23, 0.7988, 0.1035, 0.7161, 0.04587, 0.8484, -0.1871, 0.9746, -0.1002, 0.02816, 0.235, -0.01196, 0.3226, -0.2479, 0.2437, -0.1927, 0.1101, 0.2739, 0.9652, 0.37, 0.9953, 0.3128, 1.26, 0.1677, 1.21, 0.9787, 0.4587, 0.9609, 0.3574, 1.225, 0.2835, 1.254, 0.4372, 0.3293, -0.0002553, 0.2373, 0.03563, 0.1193, -0.1982, 0.259, -0.2542, 0.003528, 0.6952, 0.04936, 0.7796, -0.1624, 0.9191, -0.226, 0.791, 0.7664, 0.9137, 0.8449, 0.8432, 1.067, 1.049, 0.9326, 1.156, 0.7161, 0.04587, 0.6241, 0.00568, 0.7081, -0.2477, 0.8484, -0.1871, -0.01196, 0.3226, -0.0339, 0.4159, -0.2752, 0.3826, -0.2479, 0.2437, 0.37, 0.9953, 0.4714, 1.006, 0.4676, 1.282, 0.3128, 1.26, 0.9609, 0.3574, 0.9238, 0.2621, 1.166, 0.1394, 1.225, 0.2835, 0.2373, 0.03563, 0.1544, 0.08847, -0.005702, -0.1161, 0.1193, -0.1982, 0.04936, 0.7796, 0.1109, 0.8547, -0.07379, 1.035, -0.1624, 0.9191, 0.8449, 0.8432, 0.9083, 0.7593, 1.162, 0.9065, 1.067, 1.049, 0.6241, 0.00568, 0.5264, -0.01571, 0.5593, -0.2796, 0.7081, -0.2477, -0.0339, 0.4159, -0.03908, 0.5109, -0.2758, 0.5201, -0.2752, 0.3826, 0.4714, 1.006, 0.5742, 0.9961, 0.6265, 1.272, 0.4676, 1.282, 0.9238, 0.2621, 0.869, 0.1764, 1.082, 0.01002, 1.166, 0.1394, 0.1544, 0.08847, 0.08397, 0.156, -0.1111, -0.01166, -0.005702, -0.1161, 0.9522, 0.6637, 0.976, 0.5623, 1.254, 0.5955, 1.224, 0.7535, 0.1109, 0.8547, 0.1865, 0.9176, 0.03739, 1.134, -0.07379, 1.035, 0.9083, 0.7593, 0.9522, 0.6637, 1.224, 0.7535, 1.162, 0.9065, 0.5264, -0.01571, 0.4269, -0.01765, 0.4076, -0.2818, 0.5593, -0.2796, -0.03908, 0.5109, -0.02579, 0.6049, -0.2637, 0.6562, -0.2758, 0.5201, 0.5742, 0.9961, 0.674, 0.9652, 0.7835, 1.23, 0.6265, 1.272, 0.869, 0.1764, 0.7988, 0.1035, 0.9746, -0.1002, 1.082, 0.01002, 0.08397, 0.156, 0.02816, 0.235, -0.1927, 0.1101, -0.1111, -0.01166, 0.1865, 0.9176, 0.2739, 0.9652, 0.1677, 1.21, 0.03739, 1.134, 0.976, 0.5623, 0.9787, 0.4587, 1.254, 0.4372, 1.254, 0.5955, 0.4269, -0.01765, 0.3293, -0.0002553, 0.259, -0.2542, 0.4076, -0.2818, -0.02579, 0.6049, 0.003528, 0.6952, -0.226, 0.791, -0.2637, 0.6562])
me_cylinder.materials.append(mat_base)
me_cylinder.materials.append(mat_glass)
me_cylinder.use_remesh_preserve_volume = False
me_cylinder.use_remesh_preserve_attributes = False
me_cylinder.use_mirror_vertex_groups = False
me_cylinder.update()

# ---- objects
ob_spawn = bpy.data.objects.new('Spawn', None)
ob_energy = bpy.data.objects.new('Energy', me_icosphere_002)
ob_base = bpy.data.objects.new('Base', me_cylinder)

# ---- transforms, parenting, visibility, modifiers, constraints
ob_spawn.location = (0.0, 0.0, 0.0)
ob_spawn.rotation_euler = (1.571, -0.0, 0.0)
ob_spawn.empty_image_offset = (0.0, 0.0)
ob_spawn.lineart.crease_threshold = 0.0
ob_energy.parent = ob_base
ob_energy.matrix_parent_inverse = Matrix(((1.0, 0.0, 0.0, -0.0), (0.0, -3.62e-06, 1.0, 0.0), (0.0, -1.0, -3.62e-06, 0.0), (-0.0, 0.0, -0.0, 1.0)))
ob_energy.location = (0.0, 0.0, 0.2329)
ob_energy.rotation_euler = (1.571, -0.0, 0.0)
ob_energy.lineart.crease_threshold = 0.0
ob_base.parent = ob_spawn
ob_base.location = (0.0, 0.0, 0.0)
ob_base.lineart.crease_threshold = 0.0

# ---- collection membership
col_collection_1.objects.link(ob_spawn)
col_collection_1.objects.link(ob_energy)
col_collection_1.objects.link(ob_base)

# ---- scene / render settings (as saved in the file)
scene.frame_start = 1; scene.frame_end = 250; scene.frame_set(1)
scene.render.engine = 'BLENDER_EEVEE_NEXT'
scene.render.resolution_percentage = 50
scene.render.dither_intensity = 0.0
scene.cycles.use_denoising = False
scene.cycles.samples = 128
scene.cycles.sampling_pattern = 'TABULATED_SOBOL'
scene.cycles.light_sampling_threshold = 0.0
scene.cycles.use_adaptive_sampling = False
scene.cycles.use_light_tree = False
scene.cycles.blur_glossy = 0.0
scene.cycles.sample_clamp_indirect = 0.0
scene.view_settings.view_transform = 'Standard'
bpy.context.view_layer.update()

# ---- added for rendering (the .blend has no active camera and no usable light): camera, sun
cam_auto = bpy.data.cameras.new('AutoCamera')
cam_auto.lens = 50.0
cam_auto.sensor_width = 36.0
cam_auto.clip_end = 1000.0
ob_auto_camera = bpy.data.objects.new('AutoCamera', cam_auto)
scene.collection.objects.link(ob_auto_camera)
ob_auto_camera.location = (1.45129, -1.74155, 1.45159)
ob_auto_camera.rotation_euler = (1.09748, -7.21219e-08, 0.694738)
scene.camera = ob_auto_camera
light_auto_sun = bpy.data.lights.new('AutoSun', 'SUN')
light_auto_sun.energy = 3.0
light_auto_sun.angle = 0.0523599
ob_auto_sun = bpy.data.objects.new('AutoSun', light_auto_sun)
scene.collection.objects.link(ob_auto_sun)
ob_auto_sun.rotation_euler = (0.872665, 0.174533, 0.523599)
bpy.context.view_layer.update()
